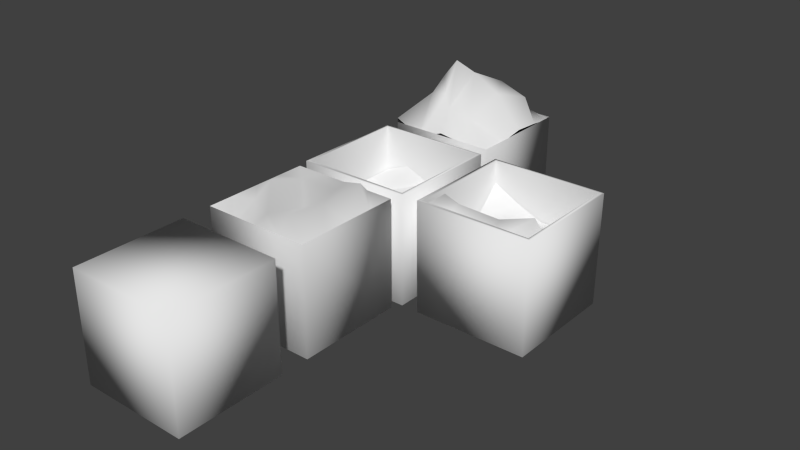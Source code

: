 # Source: box.blend  (saved by Blender 2.69.0; exported with 4.5.12 LTS)
import bpy
from mathutils import Matrix  # noqa: F401  (used for matrix-valued properties, if any)

bpy.ops.wm.read_factory_settings(use_empty=True)
scene = bpy.context.scene
scene.name = 'Scene'

# ---- collections
col_collection_1 = bpy.data.collections.new('Collection 1'); scene.collection.children.link(col_collection_1)

# ---- materials (node trees are filled in below, after node groups)
mat_material_001 = bpy.data.materials.new('Material.001')
mat_material_001.alpha_threshold = 0.0
mat_material_001.use_transparent_shadow = False
mat_material_001.roughness = 0.5
mat_material_001.line_color = (0.0, 0.0, 0.0, 1.0)
mat_material = bpy.data.materials.new('Material')
mat_material.alpha_threshold = 0.0
mat_material.use_transparent_shadow = False
mat_material.roughness = 0.5
mat_material.line_color = (0.0, 0.0, 0.0, 1.0)

# ---- material node trees

# ---- world
world_world = bpy.data.worlds.new('World'); scene.world = world_world
world_world.color = (0.05088, 0.05088, 0.05088)
world_world.use_sun_shadow = False
world_world.sun_shadow_jitter_overblur = 0.0
world_world.cycles.sampling_method = 'MANUAL'
world_world.cycles.sample_map_resolution = 256

# ---- meshes
me_cube_005 = bpy.data.meshes.new('Cube.005')
me_cube_005.from_pydata([(0.2365, 0.2343, 0.213), (0.2365, -0.2395, -0.0534), (-0.2374, -0.2395, 0.2363), (-0.2374, 0.2343, 0.1575), (0.25, -0.25, 0.25), (0.25, 0.25, 0.25), (-0.25, 0.25, 0.25), (-0.25, -0.25, 0.25), (0.25, -0.25, -0.25), (0.25, 0.25, -0.25), (-0.25, 0.25, -0.25), (-0.25, -0.25, -0.25), (0.2365, -0.002606, 0.04512), (-0.0004333, 0.2343, 0.04512), (-0.0004334, -0.2395, 0.04512), (-0.2374, -0.002606, 0.1327), (-0.02866, -0.03553, 0.1543), (0.2365, -0.1211, -0.009871), (-0.1189, 0.2343, 0.09499), (-0.1189, -0.2395, 0.2363), (-0.2374, 0.1159, 0.04512), (0.2365, 0.1159, 0.1194), (0.118, 0.2343, 0.04512), (0.118, -0.2395, 0.04512), (-0.2374, -0.1211, 0.2363), (-0.146, -0.04228, 0.1353), (0.118, -0.002606, 0.1952), (-0.02489, 0.1516, 0.04914), (0.02215, -0.17, 0.1327), (-0.1499, -0.1606, 0.2363), (-0.1509, 0.09328, 0.007864), (0.09169, 0.162, 0.00303), (0.1566, -0.1606, -0.02283), (0.2653, -0.2653, 0.25), (0.2653, 0.2653, 0.25), (-0.2653, 0.2653, 0.25), (-0.2653, -0.2653, 0.25), (0.2625, -0.2625, -0.2625), (0.2625, 0.2625, -0.2625), (-0.2625, 0.2625, -0.2625), (-0.2625, -0.2625, -0.2625)], [], [(29, 24, 2, 19), (8, 9, 10, 11), (4, 5, 9, 8), (5, 6, 10, 9), (6, 7, 11, 10), (8, 11, 7, 4), (30, 20, 15, 25), (31, 27, 16, 26), (32, 28, 14, 23), (25, 15, 24, 29), (16, 25, 29, 28), (28, 29, 19, 14), (18, 3, 20, 30), (13, 18, 30, 27), (27, 30, 25, 16), (22, 13, 27, 31), (0, 22, 31, 21), (21, 31, 26, 12), (26, 16, 28, 32), (12, 26, 32, 17), (17, 32, 23, 1), (37, 40, 39, 38), (33, 37, 38, 34), (34, 38, 39, 35), (35, 39, 40, 36), (37, 33, 36, 40), (7, 6, 35, 36), (6, 5, 34, 35), (4, 7, 36, 33), (5, 4, 33, 34)])
me_cube_005.polygons.foreach_set('use_smooth', [True] * 30)
me_cube_005.polygons.foreach_set('material_index', [1, 0, 0, 0, 0, 0, 1, 1, 1, 1, 1, 1, 1, 1, 1, 1, 1, 1, 1, 1, 1, 0, 0, 0, 0, 0, 0, 0, 0, 0])
_uv = me_cube_005.uv_layers.new(name='UVMap')
_uv.uv.foreach_set('vector', [0.2307, 0.5604, 0.2307, 0.5409, 0.2101, 0.5409, 0.2101, 0.5604, 0.4969, 0.4885, 0.4969, 0.003989, 0.01527, 0.003989, 0.01528, 0.4885, 0.489, 0.0012, 0.00747, 0.0012, 0.007469, 0.4857, 0.489, 0.4857, 0.4879, 0.003091, 0.0063, 0.003091, 0.0063, 0.4876, 0.4879, 0.4876, 0.01266, 0.4853, 0.4942, 0.4853, 0.4942, 0.0008114, 0.01266, 0.0008114, 0.4939, 0.005074, 0.01233, 0.005074, 0.01233, 0.4896, 0.4939, 0.4896, 0.2202, 0.5604, 0.2069, 0.5443, 0.2513, 0.5409, 0.2513, 0.5604, 0.2332, 0.5925, 0.2276, 0.5734, 0.2513, 0.5799, 0.2315, 0.5941, 0.2301, 0.5991, 0.2307, 0.5799, 0.2101, 0.5799, 0.2101, 0.5994, 0.2513, 0.5604, 0.2513, 0.5409, 0.2307, 0.5409, 0.2307, 0.5604, 0.2513, 0.5799, 0.2513, 0.5604, 0.2307, 0.5604, 0.2307, 0.5799, 0.2307, 0.5799, 0.2307, 0.5604, 0.2101, 0.5604, 0.2101, 0.5799, 0.2033, 0.5647, 0.2132, 0.5539, 0.2069, 0.5443, 0.2202, 0.5604, 0.22, 0.5755, 0.2033, 0.5647, 0.2202, 0.5604, 0.2276, 0.5734, 0.2276, 0.5734, 0.2202, 0.5604, 0.2513, 0.5604, 0.2513, 0.5799, 0.2098, 0.5923, 0.22, 0.5755, 0.2276, 0.5734, 0.2332, 0.5925, 0.2253, 0.609, 0.2098, 0.5923, 0.2332, 0.5925, 0.2404, 0.6128, 0.2404, 0.6128, 0.2332, 0.5925, 0.2315, 0.5941, 0.2455, 0.6137, 0.2315, 0.5941, 0.2513, 0.5799, 0.2307, 0.5799, 0.2301, 0.5991, 0.2455, 0.6137, 0.2315, 0.5941, 0.2301, 0.5991, 0.2255, 0.6146, 0.2255, 0.6146, 0.2301, 0.5991, 0.2101, 0.5994, 0.2117, 0.6186, 0.4969, 0.4885, 0.01528, 0.4885, 0.01527, 0.003989, 0.4969, 0.003989, 0.489, 0.0012, 0.489, 0.4857, 0.007469, 0.4857, 0.00747, 0.0012, 0.4879, 0.003091, 0.4879, 0.4876, 0.0063, 0.4876, 0.0063, 0.003091, 0.01266, 0.4853, 0.01266, 0.0008114, 0.4942, 0.0008114, 0.4942, 0.4853, 0.4939, 0.005074, 0.4939, 0.4896, 0.01233, 0.4896, 0.01233, 0.005074, 0.4942, 0.4853, 0.01266, 0.4853, 0.01266, 0.4853, 0.4942, 0.4853, 0.0063, 0.003091, 0.4879, 0.003091, 0.4879, 0.003091, 0.0063, 0.003091, 0.4939, 0.4896, 0.01233, 0.4896, 0.01233, 0.4896, 0.4939, 0.4896, 0.00747, 0.0012, 0.489, 0.0012, 0.489, 0.0012, 0.00747, 0.0012])
me_cube_005.materials.append(mat_material_001)
me_cube_005.materials.append(None)
me_cube_005.use_remesh_preserve_volume = False
me_cube_005.use_remesh_preserve_attributes = False
me_cube_005.use_mirror_vertex_groups = False
me_cube_005.update()
me_cube_004 = bpy.data.meshes.new('Cube.004')
me_cube_004.from_pydata([(0.25, -0.25, 0.2386), (0.25, 0.25, 0.2386), (-0.2113, 0.2794, 0.2643), (-0.25, -0.25, 0.2703), (0.25, -0.25, 0.25), (0.25, 0.25, 0.25), (-0.25, 0.25, 0.25), (-0.25, -0.25, 0.25), (0.25, -0.25, -0.25), (0.25, 0.25, -0.25), (-0.25, 0.25, -0.25), (-0.25, -0.25, -0.25), (0.25, -1.49e-08, 0.2627), (2.98e-08, -0.25, 0.2598), (-2.98e-08, 0.25, 0.2374), (-0.1598, -0.01921, 0.4345), (-0.02978, 0.03474, 0.4628), (0.25, 0.125, 0.255), (-0.125, -0.25, 0.2113), (-0.125, 0.25, 0.2401), (-0.1756, -0.08556, 0.3665), (0.25, -0.125, 0.2423), (0.125, -0.25, 0.2418), (0.122, 0.2607, 0.2575), (-0.1914, 0.04819, 0.3726), (-0.1011, -0.005935, 0.5159), (0.125, -2.98e-08, 0.4051), (-0.02581, -0.1627, 0.3427), (0.02383, 0.1766, 0.3942), (-0.1578, 0.1667, 0.3948), (-0.07418, -0.1253, 0.3889), (0.0972, -0.1736, 0.3267), (0.1657, 0.1667, 0.3506), (-0.25, 0.25, 0.2365), (-0.25, -0.25, 0.2365), (-0.25, -7.451e-08, 0.2365), (-0.25, -0.125, 0.2365), (-0.25, 0.125, 0.2365), (0.05098, 0.3105, 0.1388), (0.08831, 0.3137, 0.1449), (-0.3325, -0.04839, 0.1037), (-0.3129, -0.08084, 0.1382)], [], [(29, 19, 2, 24), (8, 11, 10, 9), (4, 8, 9, 5), (5, 9, 10, 6), (6, 10, 11, 7), (8, 4, 7, 11), (30, 25, 15, 20), (31, 26, 16, 27), (32, 23, 14, 28), (25, 29, 24, 15), (16, 28, 29, 25), (28, 14, 19, 29), (18, 30, 20, 3), (13, 27, 30, 18), (27, 16, 25, 30), (22, 31, 27, 13), (0, 21, 31, 22), (21, 12, 26, 31), (26, 32, 28, 16), (12, 17, 32, 26), (17, 1, 23, 32), (15, 24, 37, 35), (20, 15, 35, 36), (24, 2, 33, 37), (3, 20, 36, 34), (14, 23, 39, 38), (36, 35, 40, 41)])
me_cube_004.polygons.foreach_set('use_smooth', [True] * 27)
me_cube_004.polygons.foreach_set('material_index', [1, 0, 0, 0, 0, 0, 1, 1, 1, 1, 1, 1, 1, 1, 1, 1, 1, 1, 1, 1, 1, 1, 1, 1, 1, 1, 1])
_uv = me_cube_004.uv_layers.new(name='UVMap')
_uv.uv.foreach_set('vector', [0.318, 0.8995, 0.3306, 0.9308, 0.2833, 0.9317, 0.2822, 0.8841, 0.4969, 0.4885, 0.01528, 0.4885, 0.01527, 0.003989, 0.4969, 0.003989, 0.489, 0.0012, 0.489, 0.4857, 0.007469, 0.4857, 0.00747, 0.0012, 0.4879, 0.003091, 0.4879, 0.4876, 0.0063, 0.4876, 0.0063, 0.003091, 0.01266, 0.4853, 0.01266, 0.0008114, 0.4942, 0.0008114, 0.4942, 0.4853, 0.4939, 0.005074, 0.4939, 0.4896, 0.01233, 0.4896, 0.01233, 0.005074, 0.3173, 0.8005, 0.3089, 0.8444, 0.2808, 0.8376, 0.2823, 0.791, 0.4176, 0.7751, 0.428, 0.8382, 0.3656, 0.8505, 0.3696, 0.7777, 0.4405, 0.896, 0.4253, 0.9317, 0.3776, 0.9309, 0.3871, 0.9031, 0.3089, 0.8444, 0.318, 0.8995, 0.2822, 0.8841, 0.2808, 0.8376, 0.3656, 0.8505, 0.3871, 0.9031, 0.318, 0.8995, 0.3089, 0.8444, 0.3871, 0.9031, 0.3776, 0.9309, 0.3306, 0.9308, 0.318, 0.8995, 0.3309, 0.7404, 0.3173, 0.8005, 0.2823, 0.791, 0.2814, 0.7447, 0.3811, 0.7452, 0.3696, 0.7777, 0.3173, 0.8005, 0.3309, 0.7404, 0.3696, 0.7777, 0.3656, 0.8505, 0.3089, 0.8444, 0.3173, 0.8005, 0.4271, 0.7433, 0.4176, 0.7751, 0.3696, 0.7777, 0.3811, 0.7452, 0.4734, 0.744, 0.4755, 0.7908, 0.4176, 0.7751, 0.4271, 0.7433, 0.4755, 0.7908, 0.4762, 0.837, 0.428, 0.8382, 0.4176, 0.7751, 0.428, 0.8382, 0.4405, 0.896, 0.3871, 0.9031, 0.3656, 0.8505, 0.4762, 0.837, 0.4776, 0.8827, 0.4405, 0.896, 0.428, 0.8382, 0.4776, 0.8827, 0.4722, 0.9295, 0.4253, 0.9317, 0.4405, 0.896, 0.2808, 0.8376, 0.2822, 0.8841, 0.2822, 0.8841, 0.2808, 0.8376, 0.2823, 0.791, 0.2808, 0.8376, 0.2808, 0.8376, 0.2823, 0.791, 0.2822, 0.8841, 0.2833, 0.9317, 0.2833, 0.9317, 0.2822, 0.8841, 0.2814, 0.7447, 0.2823, 0.791, 0.2823, 0.791, 0.2814, 0.7447, 0.3776, 0.9309, 0.4253, 0.9317, 0.4253, 0.9317, 0.3776, 0.9309, 0.2823, 0.791, 0.2808, 0.8376, 0.2808, 0.8376, 0.2823, 0.791])
me_cube_004.materials.append(mat_material_001)
me_cube_004.materials.append(None)
me_cube_004.use_remesh_preserve_volume = False
me_cube_004.use_remesh_preserve_attributes = False
me_cube_004.use_mirror_vertex_groups = False
me_cube_004.update()
me_cube_003 = bpy.data.meshes.new('Cube.003')
me_cube_003.from_pydata([(0.2365, 0.2343, 0.213), (0.2365, -0.2395, 0.1414), (-0.2374, -0.2395, 0.04512), (-0.2374, 0.2343, 0.04512), (0.25, -0.25, 0.25), (0.25, 0.25, 0.25), (-0.25, 0.25, 0.25), (-0.25, -0.25, 0.25), (0.25, -0.25, -0.25), (0.25, 0.25, -0.25), (-0.25, 0.25, -0.25), (-0.25, -0.25, -0.25), (0.2365, -0.002606, 0.04512), (-0.0004333, 0.2343, 0.04512), (-0.0004334, -0.2395, 0.04512), (-0.2374, -0.002606, 0.04512), (-0.02866, -0.03553, -0.01948), (0.2365, -0.1211, 0.1093), (-0.1189, 0.2343, 0.09499), (-0.1189, -0.2395, 0.04512), (-0.2374, 0.1159, 0.04512), (0.2365, 0.1159, 0.1194), (0.118, 0.2343, 0.04512), (0.118, -0.2395, 0.04512), (-0.2374, -0.1211, 0.04512), (-0.2343, -0.01569, 0.009378), (0.118, -0.002606, 0.01185), (-0.02489, 0.1516, 0.04914), (0.02215, -0.17, 0.04512), (-0.1499, -0.1606, 0.04512), (-0.1509, 0.09328, 0.007864), (0.09169, 0.162, 0.00303), (0.1566, -0.1606, -0.02283), (0.2653, -0.2653, 0.25), (0.2653, 0.2653, 0.25), (-0.2653, 0.2653, 0.25), (-0.2653, -0.2653, 0.25), (0.2625, -0.2625, -0.2625), (0.2625, 0.2625, -0.2625), (-0.2625, 0.2625, -0.2625), (-0.2625, -0.2625, -0.2625)], [], [(29, 24, 2, 19), (8, 9, 10, 11), (4, 5, 9, 8), (5, 6, 10, 9), (6, 7, 11, 10), (8, 11, 7, 4), (30, 20, 15, 25), (31, 27, 16, 26), (32, 28, 14, 23), (25, 15, 24, 29), (16, 25, 29, 28), (28, 29, 19, 14), (18, 3, 20, 30), (13, 18, 30, 27), (27, 30, 25, 16), (22, 13, 27, 31), (0, 22, 31, 21), (21, 31, 26, 12), (26, 16, 28, 32), (12, 26, 32, 17), (17, 32, 23, 1), (37, 40, 39, 38), (33, 37, 38, 34), (34, 38, 39, 35), (35, 39, 40, 36), (37, 33, 36, 40), (7, 6, 35, 36), (6, 5, 34, 35), (4, 7, 36, 33), (5, 4, 33, 34)])
me_cube_003.polygons.foreach_set('use_smooth', [True] * 30)
me_cube_003.polygons.foreach_set('material_index', [1, 0, 0, 0, 0, 0, 1, 1, 1, 1, 1, 1, 1, 1, 1, 1, 1, 1, 1, 1, 1, 0, 0, 0, 0, 0, 0, 0, 0, 0])
_uv = me_cube_003.uv_layers.new(name='UVMap')
_uv.uv.foreach_set('vector', [0.09518, 0.7543, 0.09518, 0.6882, 0.02544, 0.6882, 0.02544, 0.7543, 0.4969, 0.4885, 0.4969, 0.003989, 0.01527, 0.003989, 0.01528, 0.4885, 0.489, 0.0012, 0.00747, 0.0012, 0.007469, 0.4857, 0.489, 0.4857, 0.4879, 0.003091, 0.0063, 0.003091, 0.0063, 0.4876, 0.4879, 0.4876, 0.01266, 0.4853, 0.4942, 0.4853, 0.4942, 0.0008114, 0.01266, 0.0008114, 0.4939, 0.005074, 0.01233, 0.005074, 0.01233, 0.4896, 0.4939, 0.4896, 0.05955, 0.7543, 0.01446, 0.6997, 0.1439, 0.7091, 0.1649, 0.7543, 0.1036, 0.8631, 0.08471, 0.7983, 0.1649, 0.8204, 0.09793, 0.8687, 0.09311, 0.8854, 0.09518, 0.8204, 0.02544, 0.8204, 0.02544, 0.8865, 0.1649, 0.7543, 0.1439, 0.7091, 0.09518, 0.6882, 0.09518, 0.7543, 0.1649, 0.8204, 0.1649, 0.7543, 0.09518, 0.7543, 0.09518, 0.8204, 0.09518, 0.8204, 0.09518, 0.7543, 0.02544, 0.7543, 0.02544, 0.8204, 0.002407, 0.7689, 0.03596, 0.7322, 0.01446, 0.6997, 0.05955, 0.7543, 0.05903, 0.8057, 0.002407, 0.7689, 0.05955, 0.7543, 0.08471, 0.7983, 0.08471, 0.7983, 0.05955, 0.7543, 0.1649, 0.7543, 0.1649, 0.8204, 0.02443, 0.8624, 0.05903, 0.8057, 0.08471, 0.7983, 0.1036, 0.8631, 0.07686, 0.919, 0.02443, 0.8624, 0.1036, 0.8631, 0.1279, 0.9318, 0.1279, 0.9318, 0.1036, 0.8631, 0.09793, 0.8687, 0.1453, 0.935, 0.09793, 0.8687, 0.1649, 0.8204, 0.09518, 0.8204, 0.09311, 0.8854, 0.1453, 0.935, 0.09793, 0.8687, 0.09311, 0.8854, 0.07759, 0.9381, 0.07759, 0.9381, 0.09311, 0.8854, 0.02544, 0.8865, 0.03061, 0.9515, 0.4969, 0.4885, 0.01528, 0.4885, 0.01527, 0.003989, 0.4969, 0.003989, 0.489, 0.0012, 0.489, 0.4857, 0.007469, 0.4857, 0.00747, 0.0012, 0.4879, 0.003091, 0.4879, 0.4876, 0.0063, 0.4876, 0.0063, 0.003091, 0.01266, 0.4853, 0.01266, 0.0008114, 0.4942, 0.0008114, 0.4942, 0.4853, 0.4939, 0.005074, 0.4939, 0.4896, 0.01233, 0.4896, 0.01233, 0.005074, 0.4942, 0.4853, 0.01266, 0.4853, 0.01266, 0.4853, 0.4942, 0.4853, 0.0063, 0.003091, 0.4879, 0.003091, 0.4879, 0.003091, 0.0063, 0.003091, 0.4939, 0.4896, 0.01233, 0.4896, 0.01233, 0.4896, 0.4939, 0.4896, 0.00747, 0.0012, 0.489, 0.0012, 0.489, 0.0012, 0.00747, 0.0012])
me_cube_003.materials.append(mat_material_001)
me_cube_003.materials.append(None)
me_cube_003.use_remesh_preserve_volume = False
me_cube_003.use_remesh_preserve_attributes = False
me_cube_003.use_mirror_vertex_groups = False
me_cube_003.update()
me_cube_001 = bpy.data.meshes.new('Cube.001')
me_cube_001.from_pydata([(0.25, -0.25, 0.25), (0.25, 0.25, 0.25), (-0.25, 0.25, 0.25), (-0.25, -0.25, 0.25), (0.25, -0.25, 0.25), (0.25, 0.25, 0.25), (-0.25, 0.25, 0.25), (-0.25, -0.25, 0.25), (0.25, -0.25, -0.25), (0.25, 0.25, -0.25), (-0.25, 0.25, -0.25), (-0.25, -0.25, -0.25), (0.25, -1.49e-08, 0.25), (2.98e-08, -0.25, 0.25), (-2.98e-08, 0.25, 0.25), (-0.25, -7.451e-08, 0.25), (-0.02978, 0.03474, 0.1986), (0.25, 0.125, 0.25), (-0.125, -0.25, 0.1974), (-0.125, 0.25, 0.25), (-0.25, -0.125, 0.25), (0.25, -0.125, 0.25), (0.125, -0.25, 0.25), (0.125, 0.25, 0.25), (-0.25, 0.125, 0.25), (-0.1783, 0.01381, 0.2909), (0.125, -2.98e-08, 0.2851), (-0.02581, -0.1627, 0.25), (0.02383, 0.1766, 0.25), (-0.1578, 0.1667, 0.25), (-0.1588, -0.1012, 0.25), (0.0972, -0.1736, 0.2944), (0.1657, 0.1667, 0.3217)], [], [(29, 19, 2, 24), (8, 11, 10, 9), (4, 8, 9, 5), (5, 9, 10, 6), (6, 10, 11, 7), (8, 4, 7, 11), (30, 25, 15, 20), (31, 26, 16, 27), (32, 23, 14, 28), (25, 29, 24, 15), (16, 28, 29, 25), (28, 14, 19, 29), (18, 30, 20, 3), (13, 27, 30, 18), (27, 16, 25, 30), (22, 31, 27, 13), (0, 21, 31, 22), (21, 12, 26, 31), (26, 32, 28, 16), (12, 17, 32, 26), (17, 1, 23, 32)])
me_cube_001.polygons.foreach_set('use_smooth', [True] * 21)
me_cube_001.polygons.foreach_set('material_index', [1, 0, 0, 0, 0, 0, 1, 1, 1, 1, 1, 1, 1, 1, 1, 1, 1, 1, 1, 1, 1])
_uv = me_cube_001.uv_layers.new(name='UVMap')
_uv.uv.foreach_set('vector', [0.5656, 0.6683, 0.5091, 0.6683, 0.5091, 0.6147, 0.5656, 0.6147, 0.4969, 0.4885, 0.01528, 0.4885, 0.01527, 0.003989, 0.4969, 0.003989, 0.489, 0.0012, 0.489, 0.4857, 0.007469, 0.4857, 0.00747, 0.0012, 0.4879, 0.003091, 0.4879, 0.4876, 0.0063, 0.4876, 0.0063, 0.003091, 0.01266, 0.4853, 0.01266, 0.0008114, 0.4942, 0.0008114, 0.4942, 0.4853, 0.4939, 0.005074, 0.4939, 0.4896, 0.01233, 0.4896, 0.01233, 0.005074, 0.6787, 0.6683, 0.6221, 0.6683, 0.6221, 0.6147, 0.6787, 0.6147, 0.677, 0.7956, 0.6146, 0.7713, 0.6221, 0.7219, 0.6787, 0.7219, 0.5639, 0.7746, 0.5091, 0.7755, 0.5091, 0.7219, 0.5656, 0.7219, 0.6221, 0.6683, 0.5656, 0.6683, 0.5656, 0.6147, 0.6221, 0.6147, 0.6221, 0.7219, 0.5656, 0.7219, 0.5656, 0.6683, 0.6221, 0.6683, 0.5656, 0.7219, 0.5091, 0.7219, 0.5091, 0.6683, 0.5656, 0.6683, 0.7352, 0.6683, 0.6787, 0.6683, 0.6787, 0.6147, 0.7352, 0.6147, 0.7352, 0.7219, 0.6787, 0.7219, 0.6787, 0.6683, 0.7352, 0.6683, 0.6787, 0.7219, 0.6221, 0.7219, 0.6221, 0.6683, 0.6787, 0.6683, 0.7352, 0.7755, 0.677, 0.7956, 0.6787, 0.7219, 0.7352, 0.7219, 0.7352, 0.829, 0.6678, 0.819, 0.677, 0.7956, 0.7352, 0.7755, 0.6678, 0.819, 0.6062, 0.8148, 0.6146, 0.7713, 0.677, 0.7956, 0.6146, 0.7713, 0.5639, 0.7746, 0.5656, 0.7219, 0.6221, 0.7219, 0.6062, 0.8148, 0.5513, 0.8173, 0.5639, 0.7746, 0.6146, 0.7713, 0.5513, 0.8173, 0.5133, 0.8282, 0.5091, 0.7755, 0.5639, 0.7746])
me_cube_001.materials.append(mat_material_001)
me_cube_001.materials.append(None)
me_cube_001.use_remesh_preserve_volume = False
me_cube_001.use_remesh_preserve_attributes = False
me_cube_001.use_mirror_vertex_groups = False
me_cube_001.update()
me_cube = bpy.data.meshes.new('Cube')
me_cube.from_pydata([(0.25, 0.25, -0.25), (0.25, -0.25, -0.25), (-0.25, -0.25, -0.25), (-0.25, 0.25, -0.25), (0.25, 0.25, 0.25), (0.25, -0.25, 0.25), (-0.25, -0.25, 0.25), (-0.25, 0.25, 0.25)], [], [(0, 1, 2, 3), (4, 7, 6, 5), (0, 4, 5, 1), (1, 5, 6, 2), (2, 6, 7, 3), (4, 0, 3, 7)])
me_cube.polygons.foreach_set('use_smooth', [True] * 6)
_uv = me_cube.uv_layers.new(name='UVMap')
_uv.uv.foreach_set('vector', [0.9922, 0.9892, 0.01454, 0.9892, 0.01454, 0.01155, 0.9922, 0.01155, 0.996, 0.9901, 0.01597, 0.9901, 0.01597, 0.01012, 0.996, 0.01012, 0.9881, 0.004483, 0.9881, 0.9845, 0.008079, 0.9845, 0.008079, 0.004483, 0.9869, 0.008307, 0.9869, 0.9883, 0.006896, 0.9883, 0.006896, 0.008307, 0.01332, 0.9837, 0.01332, 0.003697, 0.9933, 0.003697, 0.9933, 0.9837, 0.993, 0.01232, 0.993, 0.9923, 0.01299, 0.9923, 0.01299, 0.01232])
me_cube.materials.append(mat_material)
me_cube.use_remesh_preserve_volume = False
me_cube.use_remesh_preserve_attributes = False
me_cube.use_mirror_vertex_groups = False
me_cube.update()

# ---- objects
ob_box_green = bpy.data.objects.new('box_green', me_cube_005)
ob_boxmixt = bpy.data.objects.new('boxmixt', me_cube_004)
ob_box_carrot = bpy.data.objects.new('box_carrot', me_cube_003)
ob_box_apple = bpy.data.objects.new('box_apple', me_cube_001)
ob_box_full = bpy.data.objects.new('box_full', me_cube)

# ---- transforms, parenting, visibility, modifiers, constraints
ob_box_green.location = (0.605, 1.205, 0.0)
ob_box_green.lock_rotations_4d = False
ob_box_green.empty_display_type = 'ARROWS'
ob_box_green.lineart.crease_threshold = 0.0
ob_boxmixt.location = (0.0, 1.777, 0.0)
ob_boxmixt.lock_rotations_4d = False
ob_boxmixt.empty_display_type = 'ARROWS'
ob_boxmixt.lineart.crease_threshold = 0.0
ob_box_carrot.location = (0.0, 1.205, 0.0)
ob_box_carrot.lock_rotations_4d = False
ob_box_carrot.empty_display_type = 'ARROWS'
ob_box_carrot.lineart.crease_threshold = 0.0
ob_box_apple.location = (0.0, 0.6361, 0.0)
ob_box_apple.lock_rotations_4d = False
ob_box_apple.empty_display_type = 'ARROWS'
ob_box_apple.lineart.crease_threshold = 0.0
ob_box_full.location = (0.0, 0.0, 0.0)
ob_box_full.lock_rotations_4d = False
ob_box_full.empty_display_type = 'ARROWS'
ob_box_full.lineart.crease_threshold = 0.0

# ---- collection membership
col_collection_1.objects.link(ob_box_green)
col_collection_1.objects.link(ob_boxmixt)
col_collection_1.objects.link(ob_box_carrot)
col_collection_1.objects.link(ob_box_apple)
col_collection_1.objects.link(ob_box_full)

# ---- scene / render settings (as saved in the file)
scene.frame_start = 1; scene.frame_end = 250; scene.frame_set(1)
scene.render.engine = 'BLENDER_EEVEE_NEXT'
scene.render.image_settings.compression = 90
scene.render.resolution_percentage = 50
scene.render.dither_intensity = 0.0
scene.cycles.use_denoising = False
scene.cycles.samples = 10
scene.cycles.sampling_pattern = 'TABULATED_SOBOL'
scene.cycles.light_sampling_threshold = 0.0
scene.cycles.use_adaptive_sampling = False
scene.cycles.use_light_tree = False
scene.cycles.blur_glossy = 0.0
scene.cycles.volume_bounces = 1
scene.cycles.pixel_filter_type = 'GAUSSIAN'
scene.cycles.sample_clamp_indirect = 0.0
scene.view_settings.view_transform = 'Standard'
bpy.context.view_layer.update()

# ---- added for rendering (the .blend has no active camera and no usable light): camera, sun
cam_auto = bpy.data.cameras.new('AutoCamera')
cam_auto.lens = 50.0
cam_auto.sensor_width = 36.0
cam_auto.clip_end = 1000.0
ob_auto_camera = bpy.data.objects.new('AutoCamera', cam_auto)
scene.collection.objects.link(ob_auto_camera)
ob_auto_camera.location = (2.80779, -2.12647, 2.1578)
ob_auto_camera.rotation_euler = (1.09748, -7.21219e-08, 0.694738)
scene.camera = ob_auto_camera
light_auto_sun = bpy.data.lights.new('AutoSun', 'SUN')
light_auto_sun.energy = 3.0
light_auto_sun.angle = 0.0523599
ob_auto_sun = bpy.data.objects.new('AutoSun', light_auto_sun)
scene.collection.objects.link(ob_auto_sun)
ob_auto_sun.rotation_euler = (0.872665, 0.174533, 0.523599)
bpy.context.view_layer.update()
